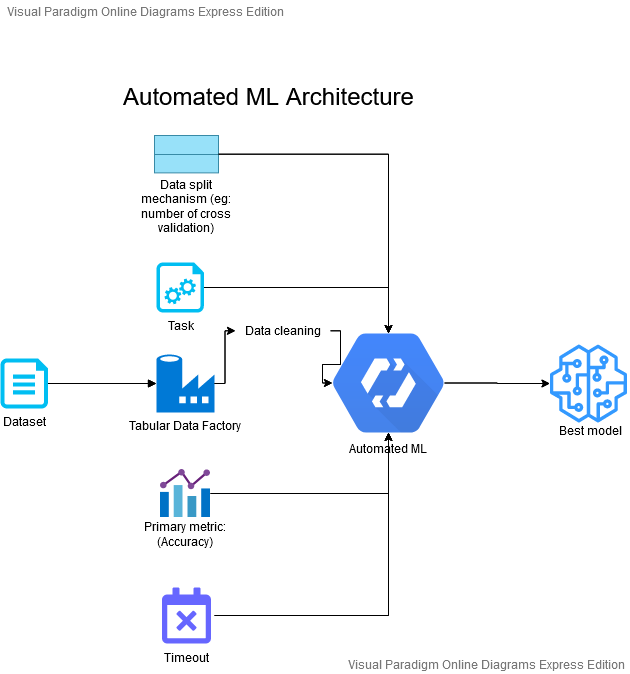

The diagram above was exported from draw.io. Its source (the exported page's mxGraphModel, read from the mxfile embedded in the PNG):
<mxGraphModel version="20200922" sfct="ExmWHnMg2QDceuVR4jKbJ9PCpsvU6oO7iYr3hTwNA1zlBS8LqI05tFXdkyZGaf" diagramType="AzureDiagram" vpId="b0TpuK6DkiB2YAhM" gridEnabled="false" gridColor="#e0e0e0" gridSize="10" backgroundColor="#ffffff" guidesEnabled="true" textAutoFontSize="false" shapeCaptionAutoFontSize="false" fitTextToContent="false" pageVisible="true" page="1" fixedPaging="undefined" pageWidth="850" pageHeight="1100" connectionArrowsEnabled="true" connectionPointsEnabled="true" mathEnabled="false" shadowVisible="false" connectorAlwaysOnTop="true">
  <root>
    <UserObject label="" modelVpId="q0TpuK6DkiB2YAhI" vpId="q0TpuK6DkiB2YAhJ" id="0">
      <mxCell />
    </UserObject>
    <UserObject label="" modelVpId="G0TpuK6DkiB2YAhK" vpId="G0TpuK6DkiB2YAhL" id="1">
      <mxCell parent="0" />
    </UserObject>
    <UserObject label="" vpId="QajJuK6DkiB2YAbz" modelVpId="QajJuK6DkiB2YAb0" id="2">
      <mxCell style="group;container=0;recursiveResize=1;" vertex="1" connectable="0" parent="1">
        <mxGeometry x="125" y="345" width="627" height="671" as="geometry" />
      </mxCell>
    </UserObject>
    <UserObject label="" vpId="QajJuK6DkiB2YAb1" modelVpId="wajJuK6DkiB2YAb2" id="3">
      <mxCell style="group;container=0;recursiveResize=1;" vertex="1" connectable="0" parent="2">
        <mxGeometry y="135" width="627" height="536" as="geometry" />
      </mxCell>
    </UserObject>
    <UserObject label="Dataset" vpId="wajJuK6DkiB2YAb3" modelVpId="wajJuK6DkiB2YAb4" id="4">
      <mxCell style="verticalLabelPosition=bottom;html=1;verticalAlign=top;align=center;strokeColor=none;fillColor=#00BEF2;shape=wIilv1Y.v58lO.7rTO;pointerEvents=1;" vertex="1" parent="3">
        <mxGeometry y="223" width="47.5" height="50" as="geometry" />
      </mxCell>
    </UserObject>
    <UserObject label="Tabular Data Factory" vpId="wajJuK6DkiB2YAb5" modelVpId="wajJuK6DkiB2YAb6" id="5">
      <mxCell style="shape=wIilv1Y.wB6vO.6TA8o.ovSv_7v6SAl0;verticalLabelPosition=bottom;verticalAlign=top;fillColor=#0079D6;strokeColor=none;" vertex="1" parent="3">
        <mxGeometry x="156" y="219" width="58" height="58" as="geometry" />
      </mxCell>
    </UserObject>
    <UserObject label="" vpId="wajJuK6DkiB2YAb7" modelVpId="wajJuK6DkiB2YAb8" id="6">
      <mxCell style="shape=6Aw.L1.v58lO.orlO6SOo_TrNh;entryX=0;entryY=0.5;entryDx=0;entryDy=0;entryPerimeter=0;edgeStyle=orthogonalEdgeStyle;" edge="1" parent="3" source="4" target="5">
        <mxGeometry relative="1" as="geometry">
          <mxPoint x="227" y="728" as="edgeLabelOffset" />
        </mxGeometry>
        <Array as="absPoints">
          <mxPoint x="173" y="728" />
          <mxPoint x="281" y="728" />
        </Array>
      </mxCell>
    </UserObject>
    <UserObject label="" vpId="wajJuK6DkiB2YAb9" modelVpId="wajJuK6DkiB2YAb." id="7">
      <mxCell style="group;container=0;recursiveResize=1;" vertex="1" connectable="0" parent="3">
        <mxGeometry x="139" y="334" width="92" height="88" as="geometry" />
      </mxCell>
    </UserObject>
    <UserObject label="" vpId="wajJuK6DkiB2YAb_" modelVpId="wajJuK6DkiB2YAcA" id="8">
      <mxCell style="aspect=fixed;html=1;points=[];align=center;image;fontSize=12;image=img/lib/mscae/Chart.svg;" vertex="1" parent="7" groupParent="3">
        <mxGeometry x="21" width="50" height="48" as="geometry" />
      </mxCell>
    </UserObject>
    <UserObject label="Primary metric: (Accuracy)" vpId="IajJuK6DkiB2YAcB" modelVpId="IajJuK6DkiB2YAcC" id="9">
      <mxCell style="text;html=1;resizable=1;align=center;verticalAlign=middle;points=[];fillColor=none;strokeColor=none;rounded=0;whiteSpace=wrap;" vertex="1" parent="7" groupParent="3">
        <mxGeometry y="42" width="92" height="46" as="geometry" />
      </mxCell>
    </UserObject>
    <UserObject label="Task" vpId="IajJuK6DkiB2YAcD" modelVpId="IajJuK6DkiB2YAcE" id="10">
      <mxCell style="verticalLabelPosition=bottom;html=1;verticalAlign=top;align=center;strokeColor=none;fillColor=#00BEF2;shape=wIilv1Y.v58lO.BSvlS81_SvBh;pointerEvents=1;" vertex="1" parent="3">
        <mxGeometry x="156" y="127" width="47.5" height="50" as="geometry" />
      </mxCell>
    </UserObject>
    <UserObject label="" vpId="IajJuK6DkiB2YAcF" modelVpId="IajJuK6DkiB2YAcG" id="11">
      <mxCell style="group;container=0;recursiveResize=1;" vertex="1" connectable="0" parent="3">
        <mxGeometry x="158" y="452" width="56" height="84" as="geometry" />
      </mxCell>
    </UserObject>
    <UserObject label="" metaShapeType="com.vp.metadiagram.fontawesome.RegularCalendarTimes" metaModelType="com.vp.metadiagram.fontawesome.RegularCalendarTimes" vpId="IajJuK6DkiB2YAcH" modelVpId="oajJuK6DkiB2YAcI" id="12">
      <mxCell style="shape=eOSvWrvilvwKYv1O;labelPosition=center;verticalLabelPosition=bottom;align=center;verticalAlign=top;fillColor=#6666FF;strokeColor=none" vertex="1" parent="11" groupParent="3">
        <mxGeometry width="56" height="56" as="geometry" />
      </mxCell>
    </UserObject>
    <UserObject label="Timeout " vpId="oajJuK6DkiB2YAcJ" modelVpId="oajJuK6DkiB2YAcK" id="13">
      <mxCell style="text;html=1;resizable=1;align=center;verticalAlign=middle;points=[];fillColor=none;strokeColor=none;rounded=0;whiteSpace=wrap;" vertex="1" parent="11" groupParent="3">
        <mxGeometry y="56" width="56" height="28" as="geometry" />
      </mxCell>
    </UserObject>
    <UserObject label="" vpId="YajJuK6DkiB2YAcL" modelVpId="YajJuK6DkiB2YAcM" id="14">
      <mxCell style="group;container=0;recursiveResize=1;" vertex="1" connectable="0" parent="3">
        <mxGeometry x="135" width="102" height="96" as="geometry" />
      </mxCell>
    </UserObject>
    <UserObject label="" vpId="YajJuK6DkiB2YAcN" modelVpId="YajJuK6DkiB2YAcO" id="15">
      <mxCell style="shape=rNSOlNvTKSAlviO;whiteSpace=wrap;html=1;backgroundOutline=1;dx=0;dy=19;fillColor=#98e1f9;strokeColor=#388aa6;" vertex="1" parent="14" groupParent="3">
        <mxGeometry x="19" width="64" height="37.38" as="geometry" />
      </mxCell>
    </UserObject>
    <UserObject label="Data split mechanism (eg: number of cross validation)" vpId="YajJuK6DkiB2YAcP" modelVpId="YajJuK6DkiB2YAcQ" id="16">
      <mxCell style="text;html=1;resizable=1;align=center;verticalAlign=middle;points=[];fillColor=none;strokeColor=none;rounded=0;whiteSpace=wrap;" vertex="1" parent="14" groupParent="3">
        <mxGeometry y="45" width="102" height="51" as="geometry" />
      </mxCell>
    </UserObject>
    <UserObject label="" vpId="YajJuK6DkiB2YAcR" modelVpId="YajJuK6DkiB2YAcS" id="17">
      <mxCell style="group;container=0;recursiveResize=1;" vertex="1" connectable="0" parent="3">
        <mxGeometry x="332" y="198" width="112" height="136.98000000000002" as="geometry" />
      </mxCell>
    </UserObject>
    <UserObject label="" vpId="YajJuK6DkiB2YAcT" modelVpId="YajJuK6DkiB2YAcU" id="18">
      <mxCell style="shape=wIilv1Y.i61.wv6YrNO_TOvlNrNi.6TA8o_v8SAwT;html=1;fillColor=#4387FD;gradientColor=#4683EA;strokeColor=none;verticalLabelPosition=bottom;verticalAlign=top;align=center;" vertex="1" parent="17" groupParent="3">
        <mxGeometry width="112" height="98.98" as="geometry" />
      </mxCell>
    </UserObject>
    <UserObject label="Automated ML" vpId="YajJuK6DkiB2YAcV" modelVpId="YajJuK6DkiB2YAcW" id="19">
      <mxCell style="text;html=1;resizable=1;align=center;verticalAlign=middle;points=[];fillColor=none;strokeColor=none;rounded=0;whiteSpace=wrap;" vertex="1" parent="17" groupParent="3">
        <mxGeometry x="12" y="92.98000000000002" width="88" height="44" as="geometry" />
      </mxCell>
    </UserObject>
    <UserObject label="" vpId="YajJuK6DkiB2YAcX" modelVpId="YajJuK6DkiB2YAcY" id="20">
      <mxCell style="edgeStyle=orthogonalEdgeStyle;rounded=0;orthogonalLoop=1;html=1;" edge="1" parent="3" source="15" target="17">
        <mxGeometry relative="1" as="geometry">
          <mxPoint x="513" y="504" as="edgeLabelOffset" />
        </mxGeometry>
        <Array as="absPoints">
          <mxPoint x="343" y="499" />
          <mxPoint x="513" y="499" />
          <mxPoint x="513" y="678" />
        </Array>
      </mxCell>
    </UserObject>
    <UserObject label="" vpId="YajJuK6DkiB2YAcZ" modelVpId="YajJuK6DkiB2YAca" id="21">
      <mxCell style="edgeStyle=orthogonalEdgeStyle;rounded=0;orthogonalLoop=1;html=1;" edge="1" parent="3" source="8" target="18">
        <mxGeometry relative="1" as="geometry">
          <mxPoint x="455" y="838" as="edgeLabelOffset" />
        </mxGeometry>
        <Array as="absPoints">
          <mxPoint x="335" y="838" />
          <mxPoint x="513" y="838" />
          <mxPoint x="513" y="777" />
        </Array>
      </mxCell>
    </UserObject>
    <UserObject label="" vpId="YajJuK6DkiB2YAcb" modelVpId="YajJuK6DkiB2YAcc" id="22">
      <mxCell style="edgeStyle=orthogonalEdgeStyle;rounded=0;orthogonalLoop=1;html=1;" edge="1" parent="3" source="10" target="18">
        <mxGeometry relative="1" as="geometry">
          <mxPoint x="444" y="632" as="edgeLabelOffset" />
        </mxGeometry>
        <Array as="absPoints">
          <mxPoint x="329" y="632" />
          <mxPoint x="513" y="632" />
          <mxPoint x="513" y="678" />
        </Array>
      </mxCell>
    </UserObject>
    <UserObject label="" vpId="YajJuK6DkiB2YAcd" modelVpId="YajJuK6DkiB2YAce" id="23">
      <mxCell style="edgeStyle=orthogonalEdgeStyle;rounded=0;orthogonalLoop=1;html=1;" edge="1" parent="3" source="12" target="18">
        <mxGeometry relative="1" as="geometry">
          <mxPoint x="513" y="955" as="edgeLabelOffset" />
        </mxGeometry>
        <Array as="absPoints">
          <mxPoint x="339" y="960" />
          <mxPoint x="513" y="960" />
          <mxPoint x="513" y="777" />
        </Array>
      </mxCell>
    </UserObject>
    <UserObject label="" vpId="YajJuK6DkiB2YAcf" modelVpId="YajJuK6DkiB2YAcg" id="24">
      <mxCell style="edgeStyle=orthogonalEdgeStyle;rounded=0;orthogonalLoop=1;html=1;" edge="1" parent="3" source="18" target="26">
        <mxGeometry relative="1" as="geometry">
          <mxPoint x="622" y="728" as="edgeLabelOffset" />
        </mxGeometry>
        <Array as="absPoints">
          <mxPoint x="569" y="728" />
          <mxPoint x="622" y="728" />
          <mxPoint x="622" y="728" />
          <mxPoint x="674" y="728" />
        </Array>
      </mxCell>
    </UserObject>
    <UserObject label="" vpId="YajJuK6DkiB2YAch" modelVpId="YajJuK6DkiB2YAci" id="25">
      <mxCell style="group;container=0;recursiveResize=1;" vertex="1" connectable="0" parent="3">
        <mxGeometry x="549" y="209.00000000000045" width="78" height="104.49999999999955" as="geometry" />
      </mxCell>
    </UserObject>
    <UserObject label="" vpId="YajJuK6DkiB2YAcj" modelVpId="4ajJuK6DkiB2YAck" id="26">
      <mxCell style="outlineConnect=0;fontColor=#232F3E;gradientColor=none;fillColor=#3399FF;strokeColor=none;dashed=0;verticalLabelPosition=bottom;verticalAlign=top;align=center;html=1;fontSize=12;fontStyle=0;aspect=fixed;pointerEvents=1;shape=wIilv1Y.vqBk.BviOwvhOl_wAoOT;" vertex="1" parent="25" groupParent="3">
        <mxGeometry width="78" height="78" as="geometry" />
      </mxCell>
    </UserObject>
    <UserObject label="Best model" vpId="4ajJuK6DkiB2YAcl" modelVpId="4ajJuK6DkiB2YAcm" id="27">
      <mxCell style="text;html=1;resizable=1;align=center;verticalAlign=middle;points=[];fillColor=none;strokeColor=none;rounded=0;whiteSpace=wrap;" vertex="1" parent="25" groupParent="3">
        <mxGeometry x="5" y="67.99999999999955" width="73" height="36.5" as="geometry" />
      </mxCell>
    </UserObject>
    <UserObject label="&lt;font style=&quot;font-size: 24px&quot;&gt;Automated ML Architecture&lt;/font&gt;" vpId="4ajJuK6DkiB2YAcn" modelVpId="4ajJuK6DkiB2YAco" id="28">
      <mxCell style="text;html=1;resizable=1;align=center;verticalAlign=middle;points=[];fillColor=none;strokeColor=none;rounded=0;whiteSpace=wrap;" vertex="1" parent="2">
        <mxGeometry x="77" width="383" height="191.5" as="geometry" />
      </mxCell>
    </UserObject>
    <UserObject label="" vpId="4ajJuK6DkiB2YAcp" modelVpId="4ajJuK6DkiB2YAcq" id="29">
      <mxCell style="edgeStyle=orthogonalEdgeStyle;rounded=0;orthogonalLoop=1;html=1;" edge="1" source="30" target="18" parent="1">
        <mxGeometry relative="1" as="geometry">
          <mxPoint x="464" y="709" as="edgeLabelOffset" />
        </mxGeometry>
        <Array as="absPoints">
          <mxPoint x="455" y="675" />
          <mxPoint x="465" y="675" />
          <mxPoint x="465" y="709" />
          <mxPoint x="447" y="709" />
          <mxPoint x="447" y="728" />
          <mxPoint x="457" y="728" />
        </Array>
      </mxCell>
    </UserObject>
    <UserObject label="Data cleaning" vpId="4ajJuK6DkiB2YAcr" modelVpId="4ajJuK6DkiB2YAcs" id="30">
      <mxCell style="text;html=1;resizable=1;align=center;verticalAlign=middle;points=[];fillColor=none;strokeColor=none;rounded=0;whiteSpace=wrap;" vertex="1" parent="1">
        <mxGeometry x="360" y="651.5" width="95" height="47.5" as="geometry" />
      </mxCell>
    </UserObject>
    <UserObject label="" vpId="4ajJuK6DkiB2YAct" modelVpId="4ajJuK6DkiB2YAcu" id="31">
      <mxCell style="edgeStyle=orthogonalEdgeStyle;rounded=0;orthogonalLoop=1;html=1;" edge="1" source="5" target="30" parent="1">
        <mxGeometry relative="1" as="geometry">
          <mxPoint x="350" y="702" as="edgeLabelOffset" />
        </mxGeometry>
        <Array as="absPoints">
          <mxPoint x="339" y="728" />
          <mxPoint x="350" y="728" />
          <mxPoint x="350" y="675" />
          <mxPoint x="360" y="675" />
        </Array>
      </mxCell>
    </UserObject>
  </root>
  <PaletteTabs>
    <Item tab="palette-tab-shapes" />
  </PaletteTabs>
  <PaletteIds>
    <Item id="AzurePalette" />
  </PaletteIds>
  <LibraryIds>
    <Item id="0569792d-86e0-4e72-a11d-16c5c18ac6fe" />
  </LibraryIds>
</mxGraphModel>